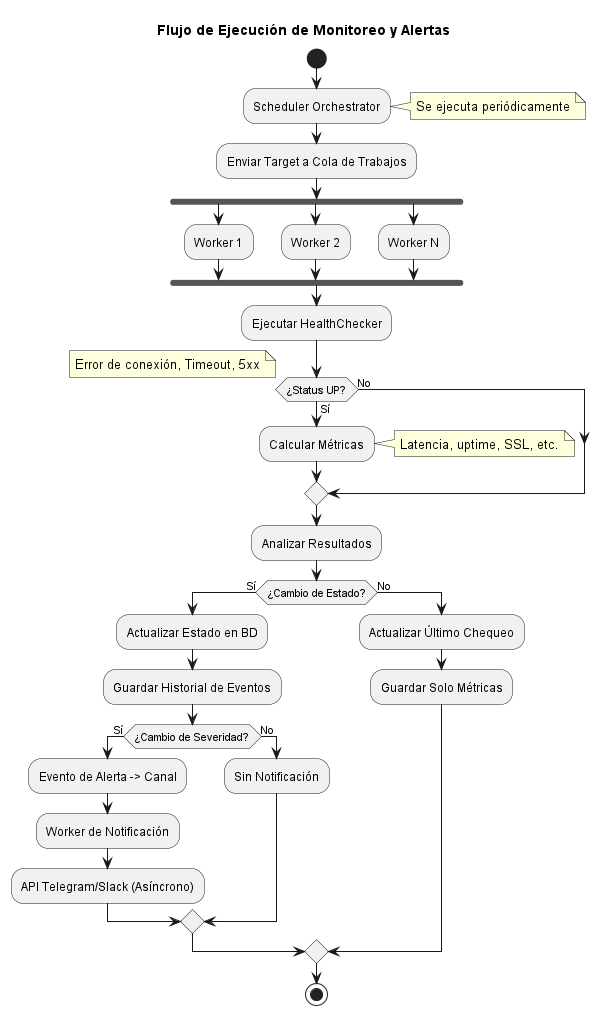

The diagram above was rendered by PlantUML. Its source (embedded in the PNG):
@startuml Flujo de Monitoreo - UpTrackAI
title Flujo de Ejecución de Monitoreo y Alertas

start

:Scheduler Orchestrator;
note right: Se ejecuta periódicamente

:Enviar Target a Cola de Trabajos;

fork
    :Worker 1;
fork again
    :Worker 2;
fork again
    :Worker N;
end fork

:Ejecutar HealthChecker;

if (¿Status UP?) then (Sí)
    :Calcular Métricas;
    note right: Latencia, uptime, SSL, etc.
else (No)
    note right: Error de conexión, Timeout, 5xx
endif

:Analizar Resultados;

if (¿Cambio de Estado?) then (Sí)
    :Actualizar Estado en BD;
    :Guardar Historial de Eventos;
    
    if (¿Cambio de Severidad?) then (Sí)
        :Evento de Alerta -> Canal;
        :Worker de Notificación;
        :API Telegram/Slack (Asíncrono);
    else (No)
        :Sin Notificación;
    endif
else (No)
    :Actualizar Último Chequeo;
    :Guardar Solo Métricas;
endif

stop

@enduml